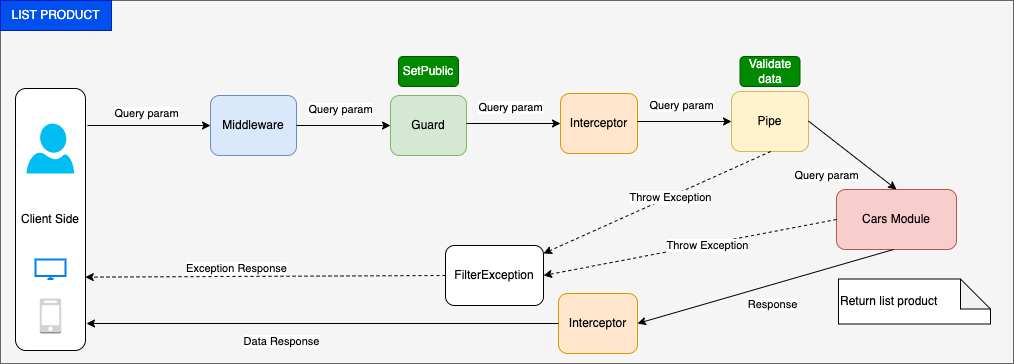

The diagram above was exported from draw.io. Its source (the exported page's mxGraphModel, read from the mxfile embedded in the PNG):
<mxGraphModel dx="1097" dy="429" grid="0" gridSize="10" guides="1" tooltips="1" connect="1" arrows="1" fold="1" page="0" pageScale="1" pageWidth="850" pageHeight="1100" math="0" shadow="1">
  <root>
    <mxCell id="0" />
    <mxCell id="1" parent="0" />
    <mxCell id="9" style="edgeStyle=none;html=1;exitX=0.5;exitY=1;exitDx=0;exitDy=0;entryX=0.5;entryY=0;entryDx=0;entryDy=0;rounded=1;strokeColor=#FF9999;" parent="1" edge="1">
      <mxGeometry relative="1" as="geometry">
        <mxPoint x="425" y="160" as="targetPoint" />
      </mxGeometry>
    </mxCell>
    <UserObject label="" treeRoot="1" id="49">
      <mxCell style="whiteSpace=wrap;html=1;align=center;treeFolding=1;treeMoving=1;newEdgeStyle={&quot;edgeStyle&quot;:&quot;elbowEdgeStyle&quot;,&quot;startArrow&quot;:&quot;none&quot;,&quot;endArrow&quot;:&quot;none&quot;};fillColor=#f5f5f5;fontColor=#333333;strokeColor=#666666;" parent="1" vertex="1">
        <mxGeometry x="234" y="161" width="1013" height="363" as="geometry" />
      </mxCell>
    </UserObject>
    <mxCell id="53" value="Client Side" style="rounded=1;whiteSpace=wrap;html=1;" parent="1" vertex="1">
      <mxGeometry x="249" y="249" width="70" height="262" as="geometry" />
    </mxCell>
    <mxCell id="54" value="Query param" style="endArrow=classic;html=1;rounded=0;entryX=0;entryY=0.5;entryDx=0;entryDy=0;" parent="1" target="56" edge="1">
      <mxGeometry x="-0.0407" y="12" relative="1" as="geometry">
        <mxPoint x="321" y="286" as="sourcePoint" />
        <mxPoint x="496" y="286" as="targetPoint" />
        <mxPoint as="offset" />
      </mxGeometry>
    </mxCell>
    <mxCell id="56" value="Middleware" style="rounded=1;whiteSpace=wrap;html=1;fillColor=#dae8fc;strokeColor=#6c8ebf;" parent="1" vertex="1">
      <mxGeometry x="444" y="256" width="86" height="60" as="geometry" />
    </mxCell>
    <mxCell id="57" value="Guard" style="rounded=1;whiteSpace=wrap;html=1;fillColor=#d5e8d4;strokeColor=#82b366;" parent="1" vertex="1">
      <mxGeometry x="624" y="256" width="76" height="60" as="geometry" />
    </mxCell>
    <mxCell id="58" value="Query param" style="endArrow=classic;html=1;rounded=0;exitX=1;exitY=0.5;exitDx=0;exitDy=0;entryX=0;entryY=0.5;entryDx=0;entryDy=0;" parent="1" source="56" target="57" edge="1">
      <mxGeometry x="-0.06" y="17" relative="1" as="geometry">
        <mxPoint x="634" y="283" as="sourcePoint" />
        <mxPoint x="734" y="283" as="targetPoint" />
        <mxPoint y="1" as="offset" />
      </mxGeometry>
    </mxCell>
    <mxCell id="59" value="Interceptor" style="rounded=1;whiteSpace=wrap;html=1;fillColor=#ffe6cc;strokeColor=#d79b00;" parent="1" vertex="1">
      <mxGeometry x="794" y="254" width="77" height="60" as="geometry" />
    </mxCell>
    <mxCell id="60" value="Query param" style="endArrow=classic;html=1;rounded=0;exitX=1;exitY=0.5;exitDx=0;exitDy=0;entryX=0;entryY=0.5;entryDx=0;entryDy=0;" parent="1" target="59" edge="1">
      <mxGeometry x="-0.06" y="17" relative="1" as="geometry">
        <mxPoint x="700" y="284" as="sourcePoint" />
        <mxPoint x="904" y="281" as="targetPoint" />
        <mxPoint y="1" as="offset" />
      </mxGeometry>
    </mxCell>
    <mxCell id="61" value="Pipe" style="rounded=1;whiteSpace=wrap;html=1;fillColor=#fff2cc;strokeColor=#d6b656;" parent="1" vertex="1">
      <mxGeometry x="965" y="252" width="77" height="60" as="geometry" />
    </mxCell>
    <mxCell id="62" value="Query param" style="endArrow=classic;html=1;rounded=0;exitX=1;exitY=0.5;exitDx=0;exitDy=0;entryX=0;entryY=0.5;entryDx=0;entryDy=0;" parent="1" target="61" edge="1">
      <mxGeometry x="-0.06" y="17" relative="1" as="geometry">
        <mxPoint x="871" y="282" as="sourcePoint" />
        <mxPoint x="1075" y="279" as="targetPoint" />
        <mxPoint y="1" as="offset" />
      </mxGeometry>
    </mxCell>
    <mxCell id="63" value="Cars Module" style="rounded=1;whiteSpace=wrap;html=1;fillColor=#f8cecc;strokeColor=#b85450;" parent="1" vertex="1">
      <mxGeometry x="1070" y="350" width="120" height="60" as="geometry" />
    </mxCell>
    <mxCell id="65" value="Interceptor" style="rounded=1;whiteSpace=wrap;html=1;fillColor=#ffe6cc;strokeColor=#d79b00;" parent="1" vertex="1">
      <mxGeometry x="792" y="454" width="79" height="60" as="geometry" />
    </mxCell>
    <mxCell id="66" value="Query param" style="endArrow=classic;html=1;rounded=0;exitX=1;exitY=0.5;exitDx=0;exitDy=0;entryX=0.5;entryY=0;entryDx=0;entryDy=0;" parent="1" target="63" edge="1">
      <mxGeometry x="-0.1459" y="-32" relative="1" as="geometry">
        <mxPoint x="1042" y="281.6" as="sourcePoint" />
        <mxPoint x="1136" y="281.6" as="targetPoint" />
        <mxPoint as="offset" />
      </mxGeometry>
    </mxCell>
    <mxCell id="68" value="Response" style="endArrow=classic;html=1;rounded=0;exitX=1;exitY=0.5;exitDx=0;exitDy=0;entryX=1;entryY=0.5;entryDx=0;entryDy=0;" parent="1" target="65" edge="1">
      <mxGeometry x="-0.0166" y="19" relative="1" as="geometry">
        <mxPoint x="1127" y="409.9999999999999" as="sourcePoint" />
        <mxPoint x="1215" y="478.4" as="targetPoint" />
        <mxPoint as="offset" />
      </mxGeometry>
    </mxCell>
    <mxCell id="69" value="FilterException" style="rounded=1;whiteSpace=wrap;html=1;" parent="1" vertex="1">
      <mxGeometry x="679" y="406" width="98" height="60" as="geometry" />
    </mxCell>
    <mxCell id="70" value="Data Response" style="endArrow=classic;html=1;rounded=0;exitX=0;exitY=0.5;exitDx=0;exitDy=0;" parent="1" source="65" edge="1">
      <mxGeometry x="0.1724" y="18" relative="1" as="geometry">
        <mxPoint x="610" y="465" as="sourcePoint" />
        <mxPoint x="320" y="484" as="targetPoint" />
        <mxPoint as="offset" />
      </mxGeometry>
    </mxCell>
    <mxCell id="71" value="Exception Response" style="endArrow=classic;html=1;rounded=0;dashed=1;exitX=0;exitY=0.5;exitDx=0;exitDy=0;entryX=0.997;entryY=0.72;entryDx=0;entryDy=0;entryPerimeter=0;" parent="1" source="69" target="53" edge="1">
      <mxGeometry x="0.1629" y="-8" relative="1" as="geometry">
        <mxPoint x="474" y="399.1" as="sourcePoint" />
        <mxPoint x="321" y="433" as="targetPoint" />
        <mxPoint as="offset" />
      </mxGeometry>
    </mxCell>
    <mxCell id="77" value="Throw Exception" style="endArrow=classic;html=1;rounded=0;dashed=1;exitX=0.5;exitY=1;exitDx=0;exitDy=0;" parent="1" target="69" edge="1">
      <mxGeometry x="-0.1147" y="1" relative="1" as="geometry">
        <mxPoint x="1004.1800000000001" y="312" as="sourcePoint" />
        <mxPoint x="924.9996721311477" y="404" as="targetPoint" />
        <mxPoint as="offset" />
      </mxGeometry>
    </mxCell>
    <mxCell id="78" value="Throw Exception" style="endArrow=classic;html=1;rounded=0;dashed=1;exitX=0;exitY=0.5;exitDx=0;exitDy=0;entryX=1;entryY=0.5;entryDx=0;entryDy=0;" parent="1" source="63" target="69" edge="1">
      <mxGeometry x="-0.1147" y="1" relative="1" as="geometry">
        <mxPoint x="1014.1800000000003" y="322" as="sourcePoint" />
        <mxPoint x="787" y="423.99985516692004" as="targetPoint" />
        <mxPoint as="offset" />
      </mxGeometry>
    </mxCell>
    <mxCell id="79" value="" style="verticalLabelPosition=bottom;html=1;verticalAlign=top;align=center;strokeColor=none;fillColor=#00BEF2;shape=mxgraph.azure.user;" parent="1" vertex="1">
      <mxGeometry x="260" y="284" width="47.5" height="50" as="geometry" />
    </mxCell>
    <mxCell id="80" value="" style="html=1;verticalLabelPosition=bottom;align=center;labelBackgroundColor=#ffffff;verticalAlign=top;strokeWidth=2;strokeColor=#0080F0;shadow=0;dashed=0;shape=mxgraph.ios7.icons.monitor;" parent="1" vertex="1">
      <mxGeometry x="269" y="420" width="30" height="19.5" as="geometry" />
    </mxCell>
    <mxCell id="81" value="" style="outlineConnect=0;dashed=0;verticalLabelPosition=bottom;verticalAlign=top;align=center;html=1;shape=mxgraph.aws3.mobile_client;fillColor=#D2D3D3;gradientColor=none;" parent="1" vertex="1">
      <mxGeometry x="273.25" y="459" width="21.5" height="35" as="geometry" />
    </mxCell>
    <mxCell id="82" value="SetPublic" style="text;html=1;align=center;verticalAlign=middle;whiteSpace=wrap;rounded=1;fillColor=#008a00;fontColor=#ffffff;strokeColor=#005700;" parent="1" vertex="1">
      <mxGeometry x="632" y="217" width="60" height="30" as="geometry" />
    </mxCell>
    <mxCell id="83" value="LIST PRODUCT" style="text;html=1;strokeColor=#001DBC;fillColor=#0050ef;align=center;verticalAlign=middle;whiteSpace=wrap;rounded=0;fontColor=#ffffff;" parent="1" vertex="1">
      <mxGeometry x="234" y="161" width="111" height="30" as="geometry" />
    </mxCell>
    <mxCell id="84" value="Validate data" style="text;html=1;strokeColor=#005700;fillColor=#008a00;align=center;verticalAlign=middle;whiteSpace=wrap;rounded=1;fontColor=#ffffff;" parent="1" vertex="1">
      <mxGeometry x="973.5" y="217" width="60" height="30" as="geometry" />
    </mxCell>
    <mxCell id="85" value="Return list product" style="shape=note;whiteSpace=wrap;html=1;backgroundOutline=1;darkOpacity=0.05;align=left;" parent="1" vertex="1">
      <mxGeometry x="1072" y="439.5" width="152" height="45" as="geometry" />
    </mxCell>
  </root>
</mxGraphModel>